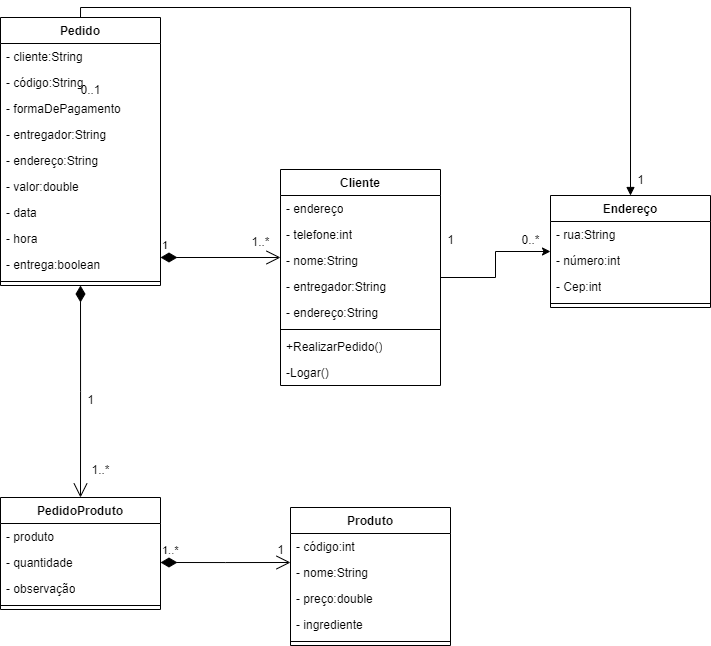

The diagram above was exported from draw.io. Its source (the exported page's mxGraphModel, read from the mxfile embedded in the PNG):
<mxGraphModel dx="1105" dy="604" grid="1" gridSize="10" guides="1" tooltips="1" connect="1" arrows="1" fold="1" page="1" pageScale="1" pageWidth="827" pageHeight="1169" math="0" shadow="0">
  <root>
    <mxCell id="0" />
    <mxCell id="1" parent="0" />
    <mxCell id="LZOmE2qvElEcDIsixWZP-5" value="Pedido" style="swimlane;fontStyle=1;align=center;verticalAlign=top;childLayout=stackLayout;horizontal=1;startSize=26;horizontalStack=0;resizeParent=1;resizeParentMax=0;resizeLast=0;collapsible=1;marginBottom=0;whiteSpace=wrap;html=1;" parent="1" vertex="1">
      <mxGeometry x="330" y="150" width="160" height="268" as="geometry" />
    </mxCell>
    <mxCell id="LZOmE2qvElEcDIsixWZP-6" value="- cliente:String" style="text;strokeColor=none;fillColor=none;align=left;verticalAlign=top;spacingLeft=4;spacingRight=4;overflow=hidden;rotatable=0;points=[[0,0.5],[1,0.5]];portConstraint=eastwest;whiteSpace=wrap;html=1;" parent="LZOmE2qvElEcDIsixWZP-5" vertex="1">
      <mxGeometry y="26" width="160" height="26" as="geometry" />
    </mxCell>
    <mxCell id="LZOmE2qvElEcDIsixWZP-10" value="- código:String" style="text;strokeColor=none;fillColor=none;align=left;verticalAlign=top;spacingLeft=4;spacingRight=4;overflow=hidden;rotatable=0;points=[[0,0.5],[1,0.5]];portConstraint=eastwest;whiteSpace=wrap;html=1;" parent="LZOmE2qvElEcDIsixWZP-5" vertex="1">
      <mxGeometry y="52" width="160" height="26" as="geometry" />
    </mxCell>
    <mxCell id="LZOmE2qvElEcDIsixWZP-11" value="- formaDePagamento" style="text;strokeColor=none;fillColor=none;align=left;verticalAlign=top;spacingLeft=4;spacingRight=4;overflow=hidden;rotatable=0;points=[[0,0.5],[1,0.5]];portConstraint=eastwest;whiteSpace=wrap;html=1;" parent="LZOmE2qvElEcDIsixWZP-5" vertex="1">
      <mxGeometry y="78" width="160" height="26" as="geometry" />
    </mxCell>
    <mxCell id="LZOmE2qvElEcDIsixWZP-12" value="- entregador:String" style="text;strokeColor=none;fillColor=none;align=left;verticalAlign=top;spacingLeft=4;spacingRight=4;overflow=hidden;rotatable=0;points=[[0,0.5],[1,0.5]];portConstraint=eastwest;whiteSpace=wrap;html=1;" parent="LZOmE2qvElEcDIsixWZP-5" vertex="1">
      <mxGeometry y="104" width="160" height="26" as="geometry" />
    </mxCell>
    <mxCell id="LZOmE2qvElEcDIsixWZP-13" value="- endereço:String" style="text;strokeColor=none;fillColor=none;align=left;verticalAlign=top;spacingLeft=4;spacingRight=4;overflow=hidden;rotatable=0;points=[[0,0.5],[1,0.5]];portConstraint=eastwest;whiteSpace=wrap;html=1;" parent="LZOmE2qvElEcDIsixWZP-5" vertex="1">
      <mxGeometry y="130" width="160" height="26" as="geometry" />
    </mxCell>
    <mxCell id="LZOmE2qvElEcDIsixWZP-14" value="- valor:double" style="text;strokeColor=none;fillColor=none;align=left;verticalAlign=top;spacingLeft=4;spacingRight=4;overflow=hidden;rotatable=0;points=[[0,0.5],[1,0.5]];portConstraint=eastwest;whiteSpace=wrap;html=1;" parent="LZOmE2qvElEcDIsixWZP-5" vertex="1">
      <mxGeometry y="156" width="160" height="26" as="geometry" />
    </mxCell>
    <mxCell id="LZOmE2qvElEcDIsixWZP-15" value="- data" style="text;strokeColor=none;fillColor=none;align=left;verticalAlign=top;spacingLeft=4;spacingRight=4;overflow=hidden;rotatable=0;points=[[0,0.5],[1,0.5]];portConstraint=eastwest;whiteSpace=wrap;html=1;" parent="LZOmE2qvElEcDIsixWZP-5" vertex="1">
      <mxGeometry y="182" width="160" height="26" as="geometry" />
    </mxCell>
    <mxCell id="LZOmE2qvElEcDIsixWZP-16" value="- hora" style="text;strokeColor=none;fillColor=none;align=left;verticalAlign=top;spacingLeft=4;spacingRight=4;overflow=hidden;rotatable=0;points=[[0,0.5],[1,0.5]];portConstraint=eastwest;whiteSpace=wrap;html=1;" parent="LZOmE2qvElEcDIsixWZP-5" vertex="1">
      <mxGeometry y="208" width="160" height="26" as="geometry" />
    </mxCell>
    <mxCell id="LZOmE2qvElEcDIsixWZP-17" value="- entrega:boolean" style="text;strokeColor=none;fillColor=none;align=left;verticalAlign=top;spacingLeft=4;spacingRight=4;overflow=hidden;rotatable=0;points=[[0,0.5],[1,0.5]];portConstraint=eastwest;whiteSpace=wrap;html=1;" parent="LZOmE2qvElEcDIsixWZP-5" vertex="1">
      <mxGeometry y="234" width="160" height="26" as="geometry" />
    </mxCell>
    <mxCell id="LZOmE2qvElEcDIsixWZP-7" value="" style="line;strokeWidth=1;fillColor=none;align=left;verticalAlign=middle;spacingTop=-1;spacingLeft=3;spacingRight=3;rotatable=0;labelPosition=right;points=[];portConstraint=eastwest;strokeColor=inherit;" parent="LZOmE2qvElEcDIsixWZP-5" vertex="1">
      <mxGeometry y="260" width="160" height="8" as="geometry" />
    </mxCell>
    <mxCell id="LZOmE2qvElEcDIsixWZP-42" value="" style="edgeStyle=orthogonalEdgeStyle;rounded=0;orthogonalLoop=1;jettySize=auto;html=1;" parent="1" source="LZOmE2qvElEcDIsixWZP-19" target="LZOmE2qvElEcDIsixWZP-35" edge="1">
      <mxGeometry relative="1" as="geometry" />
    </mxCell>
    <mxCell id="LZOmE2qvElEcDIsixWZP-19" value="Cliente" style="swimlane;fontStyle=1;align=center;verticalAlign=top;childLayout=stackLayout;horizontal=1;startSize=26;horizontalStack=0;resizeParent=1;resizeParentMax=0;resizeLast=0;collapsible=1;marginBottom=0;whiteSpace=wrap;html=1;" parent="1" vertex="1">
      <mxGeometry x="610" y="302" width="160" height="216" as="geometry">
        <mxRectangle x="610" y="302" width="80" height="30" as="alternateBounds" />
      </mxGeometry>
    </mxCell>
    <mxCell id="LZOmE2qvElEcDIsixWZP-20" value="- endereço" style="text;strokeColor=none;fillColor=none;align=left;verticalAlign=top;spacingLeft=4;spacingRight=4;overflow=hidden;rotatable=0;points=[[0,0.5],[1,0.5]];portConstraint=eastwest;whiteSpace=wrap;html=1;" parent="LZOmE2qvElEcDIsixWZP-19" vertex="1">
      <mxGeometry y="26" width="160" height="26" as="geometry" />
    </mxCell>
    <mxCell id="LZOmE2qvElEcDIsixWZP-21" value="- telefone:int" style="text;strokeColor=none;fillColor=none;align=left;verticalAlign=top;spacingLeft=4;spacingRight=4;overflow=hidden;rotatable=0;points=[[0,0.5],[1,0.5]];portConstraint=eastwest;whiteSpace=wrap;html=1;" parent="LZOmE2qvElEcDIsixWZP-19" vertex="1">
      <mxGeometry y="52" width="160" height="26" as="geometry" />
    </mxCell>
    <mxCell id="LZOmE2qvElEcDIsixWZP-22" value="- nome:String" style="text;strokeColor=none;fillColor=none;align=left;verticalAlign=top;spacingLeft=4;spacingRight=4;overflow=hidden;rotatable=0;points=[[0,0.5],[1,0.5]];portConstraint=eastwest;whiteSpace=wrap;html=1;" parent="LZOmE2qvElEcDIsixWZP-19" vertex="1">
      <mxGeometry y="78" width="160" height="26" as="geometry" />
    </mxCell>
    <mxCell id="LZOmE2qvElEcDIsixWZP-23" value="- entregador:String" style="text;strokeColor=none;fillColor=none;align=left;verticalAlign=top;spacingLeft=4;spacingRight=4;overflow=hidden;rotatable=0;points=[[0,0.5],[1,0.5]];portConstraint=eastwest;whiteSpace=wrap;html=1;" parent="LZOmE2qvElEcDIsixWZP-19" vertex="1">
      <mxGeometry y="104" width="160" height="26" as="geometry" />
    </mxCell>
    <mxCell id="LZOmE2qvElEcDIsixWZP-24" value="- endereço:String" style="text;strokeColor=none;fillColor=none;align=left;verticalAlign=top;spacingLeft=4;spacingRight=4;overflow=hidden;rotatable=0;points=[[0,0.5],[1,0.5]];portConstraint=eastwest;whiteSpace=wrap;html=1;" parent="LZOmE2qvElEcDIsixWZP-19" vertex="1">
      <mxGeometry y="130" width="160" height="26" as="geometry" />
    </mxCell>
    <mxCell id="LZOmE2qvElEcDIsixWZP-29" value="" style="line;strokeWidth=1;fillColor=none;align=left;verticalAlign=middle;spacingTop=-1;spacingLeft=3;spacingRight=3;rotatable=0;labelPosition=right;points=[];portConstraint=eastwest;strokeColor=inherit;" parent="LZOmE2qvElEcDIsixWZP-19" vertex="1">
      <mxGeometry y="156" width="160" height="8" as="geometry" />
    </mxCell>
    <mxCell id="IKD5qlMyhCNYAqhfkvO4-2" value="+RealizarPedido()" style="text;strokeColor=none;fillColor=none;align=left;verticalAlign=top;spacingLeft=4;spacingRight=4;overflow=hidden;rotatable=0;points=[[0,0.5],[1,0.5]];portConstraint=eastwest;whiteSpace=wrap;html=1;" vertex="1" parent="LZOmE2qvElEcDIsixWZP-19">
      <mxGeometry y="164" width="160" height="26" as="geometry" />
    </mxCell>
    <mxCell id="IKD5qlMyhCNYAqhfkvO4-4" value="-Logar()" style="text;strokeColor=none;fillColor=none;align=left;verticalAlign=top;spacingLeft=4;spacingRight=4;overflow=hidden;rotatable=0;points=[[0,0.5],[1,0.5]];portConstraint=eastwest;whiteSpace=wrap;html=1;" vertex="1" parent="LZOmE2qvElEcDIsixWZP-19">
      <mxGeometry y="190" width="160" height="26" as="geometry" />
    </mxCell>
    <mxCell id="LZOmE2qvElEcDIsixWZP-32" value="1" style="endArrow=open;html=1;endSize=12;startArrow=diamondThin;startSize=14;startFill=1;edgeStyle=orthogonalEdgeStyle;align=left;verticalAlign=bottom;rounded=0;" parent="1" edge="1">
      <mxGeometry x="-1" y="3" relative="1" as="geometry">
        <mxPoint x="490" y="390" as="sourcePoint" />
        <mxPoint x="610" y="390" as="targetPoint" />
      </mxGeometry>
    </mxCell>
    <mxCell id="LZOmE2qvElEcDIsixWZP-33" value="1..*" style="text;html=1;align=center;verticalAlign=middle;resizable=0;points=[];autosize=1;strokeColor=none;fillColor=none;" parent="1" vertex="1">
      <mxGeometry x="570" y="360" width="40" height="30" as="geometry" />
    </mxCell>
    <mxCell id="LZOmE2qvElEcDIsixWZP-35" value="Endereço" style="swimlane;fontStyle=1;align=center;verticalAlign=top;childLayout=stackLayout;horizontal=1;startSize=26;horizontalStack=0;resizeParent=1;resizeParentMax=0;resizeLast=0;collapsible=1;marginBottom=0;whiteSpace=wrap;html=1;" parent="1" vertex="1">
      <mxGeometry x="880" y="328" width="160" height="112" as="geometry" />
    </mxCell>
    <mxCell id="LZOmE2qvElEcDIsixWZP-36" value="- rua:String" style="text;strokeColor=none;fillColor=none;align=left;verticalAlign=top;spacingLeft=4;spacingRight=4;overflow=hidden;rotatable=0;points=[[0,0.5],[1,0.5]];portConstraint=eastwest;whiteSpace=wrap;html=1;" parent="LZOmE2qvElEcDIsixWZP-35" vertex="1">
      <mxGeometry y="26" width="160" height="26" as="geometry" />
    </mxCell>
    <mxCell id="LZOmE2qvElEcDIsixWZP-37" value="- número:int" style="text;strokeColor=none;fillColor=none;align=left;verticalAlign=top;spacingLeft=4;spacingRight=4;overflow=hidden;rotatable=0;points=[[0,0.5],[1,0.5]];portConstraint=eastwest;whiteSpace=wrap;html=1;" parent="LZOmE2qvElEcDIsixWZP-35" vertex="1">
      <mxGeometry y="52" width="160" height="26" as="geometry" />
    </mxCell>
    <mxCell id="LZOmE2qvElEcDIsixWZP-38" value="- Cep:int" style="text;strokeColor=none;fillColor=none;align=left;verticalAlign=top;spacingLeft=4;spacingRight=4;overflow=hidden;rotatable=0;points=[[0,0.5],[1,0.5]];portConstraint=eastwest;whiteSpace=wrap;html=1;" parent="LZOmE2qvElEcDIsixWZP-35" vertex="1">
      <mxGeometry y="78" width="160" height="26" as="geometry" />
    </mxCell>
    <mxCell id="LZOmE2qvElEcDIsixWZP-41" value="" style="line;strokeWidth=1;fillColor=none;align=left;verticalAlign=middle;spacingTop=-1;spacingLeft=3;spacingRight=3;rotatable=0;labelPosition=right;points=[];portConstraint=eastwest;strokeColor=inherit;" parent="LZOmE2qvElEcDIsixWZP-35" vertex="1">
      <mxGeometry y="104" width="160" height="8" as="geometry" />
    </mxCell>
    <mxCell id="LZOmE2qvElEcDIsixWZP-43" value="1" style="text;html=1;align=center;verticalAlign=middle;resizable=0;points=[];autosize=1;strokeColor=none;fillColor=none;" parent="1" vertex="1">
      <mxGeometry x="765" y="358" width="30" height="30" as="geometry" />
    </mxCell>
    <mxCell id="LZOmE2qvElEcDIsixWZP-44" value="0..*" style="text;html=1;align=center;verticalAlign=middle;resizable=0;points=[];autosize=1;strokeColor=none;fillColor=none;" parent="1" vertex="1">
      <mxGeometry x="840" y="358" width="40" height="30" as="geometry" />
    </mxCell>
    <mxCell id="LZOmE2qvElEcDIsixWZP-45" value="" style="endArrow=block;endFill=1;html=1;edgeStyle=orthogonalEdgeStyle;align=left;verticalAlign=top;rounded=0;exitX=0.5;exitY=0;exitDx=0;exitDy=0;entryX=0.5;entryY=0;entryDx=0;entryDy=0;" parent="1" source="LZOmE2qvElEcDIsixWZP-5" target="LZOmE2qvElEcDIsixWZP-35" edge="1">
      <mxGeometry x="-1" relative="1" as="geometry">
        <mxPoint x="820" y="470" as="sourcePoint" />
        <mxPoint x="980" y="470" as="targetPoint" />
      </mxGeometry>
    </mxCell>
    <mxCell id="LZOmE2qvElEcDIsixWZP-47" value="0..1" style="text;html=1;align=center;verticalAlign=middle;resizable=0;points=[];autosize=1;strokeColor=none;fillColor=none;" parent="1" vertex="1">
      <mxGeometry x="400" y="208" width="40" height="30" as="geometry" />
    </mxCell>
    <mxCell id="LZOmE2qvElEcDIsixWZP-48" value="1" style="text;html=1;align=center;verticalAlign=middle;resizable=0;points=[];autosize=1;strokeColor=none;fillColor=none;" parent="1" vertex="1">
      <mxGeometry x="955" y="298" width="30" height="30" as="geometry" />
    </mxCell>
    <mxCell id="LZOmE2qvElEcDIsixWZP-49" value="" style="endArrow=open;html=1;endSize=12;startArrow=diamondThin;startSize=14;startFill=1;edgeStyle=orthogonalEdgeStyle;align=left;verticalAlign=bottom;rounded=0;exitX=0.5;exitY=1;exitDx=0;exitDy=0;" parent="1" source="LZOmE2qvElEcDIsixWZP-5" edge="1">
      <mxGeometry x="-1" y="3" relative="1" as="geometry">
        <mxPoint x="420" y="410" as="sourcePoint" />
        <mxPoint x="410" y="630" as="targetPoint" />
      </mxGeometry>
    </mxCell>
    <mxCell id="LZOmE2qvElEcDIsixWZP-50" value="1..*" style="text;html=1;align=center;verticalAlign=middle;resizable=0;points=[];autosize=1;strokeColor=none;fillColor=none;" parent="1" vertex="1">
      <mxGeometry x="410" y="588" width="40" height="30" as="geometry" />
    </mxCell>
    <mxCell id="LZOmE2qvElEcDIsixWZP-51" value="PedidoProduto" style="swimlane;fontStyle=1;align=center;verticalAlign=top;childLayout=stackLayout;horizontal=1;startSize=26;horizontalStack=0;resizeParent=1;resizeParentMax=0;resizeLast=0;collapsible=1;marginBottom=0;whiteSpace=wrap;html=1;" parent="1" vertex="1">
      <mxGeometry x="330" y="630" width="160" height="112" as="geometry" />
    </mxCell>
    <mxCell id="LZOmE2qvElEcDIsixWZP-52" value="- produto" style="text;strokeColor=none;fillColor=none;align=left;verticalAlign=top;spacingLeft=4;spacingRight=4;overflow=hidden;rotatable=0;points=[[0,0.5],[1,0.5]];portConstraint=eastwest;whiteSpace=wrap;html=1;" parent="LZOmE2qvElEcDIsixWZP-51" vertex="1">
      <mxGeometry y="26" width="160" height="26" as="geometry" />
    </mxCell>
    <mxCell id="LZOmE2qvElEcDIsixWZP-55" value="- quantidade" style="text;strokeColor=none;fillColor=none;align=left;verticalAlign=top;spacingLeft=4;spacingRight=4;overflow=hidden;rotatable=0;points=[[0,0.5],[1,0.5]];portConstraint=eastwest;whiteSpace=wrap;html=1;" parent="LZOmE2qvElEcDIsixWZP-51" vertex="1">
      <mxGeometry y="52" width="160" height="26" as="geometry" />
    </mxCell>
    <mxCell id="LZOmE2qvElEcDIsixWZP-56" value="- observação" style="text;strokeColor=none;fillColor=none;align=left;verticalAlign=top;spacingLeft=4;spacingRight=4;overflow=hidden;rotatable=0;points=[[0,0.5],[1,0.5]];portConstraint=eastwest;whiteSpace=wrap;html=1;" parent="LZOmE2qvElEcDIsixWZP-51" vertex="1">
      <mxGeometry y="78" width="160" height="26" as="geometry" />
    </mxCell>
    <mxCell id="LZOmE2qvElEcDIsixWZP-53" value="" style="line;strokeWidth=1;fillColor=none;align=left;verticalAlign=middle;spacingTop=-1;spacingLeft=3;spacingRight=3;rotatable=0;labelPosition=right;points=[];portConstraint=eastwest;strokeColor=inherit;" parent="LZOmE2qvElEcDIsixWZP-51" vertex="1">
      <mxGeometry y="104" width="160" height="8" as="geometry" />
    </mxCell>
    <mxCell id="LZOmE2qvElEcDIsixWZP-57" value="1" style="text;html=1;align=center;verticalAlign=middle;resizable=0;points=[];autosize=1;strokeColor=none;fillColor=none;" parent="1" vertex="1">
      <mxGeometry x="405" y="518" width="30" height="30" as="geometry" />
    </mxCell>
    <mxCell id="LZOmE2qvElEcDIsixWZP-58" value="1..*" style="endArrow=open;html=1;endSize=12;startArrow=diamondThin;startSize=14;startFill=1;edgeStyle=orthogonalEdgeStyle;align=left;verticalAlign=bottom;rounded=0;exitX=1;exitY=0.5;exitDx=0;exitDy=0;" parent="1" source="LZOmE2qvElEcDIsixWZP-55" edge="1">
      <mxGeometry x="-1" y="3" relative="1" as="geometry">
        <mxPoint x="450" y="540" as="sourcePoint" />
        <mxPoint x="620" y="695" as="targetPoint" />
      </mxGeometry>
    </mxCell>
    <mxCell id="LZOmE2qvElEcDIsixWZP-59" value="1" style="text;html=1;align=center;verticalAlign=middle;resizable=0;points=[];autosize=1;strokeColor=none;fillColor=none;" parent="1" vertex="1">
      <mxGeometry x="595" y="668" width="30" height="30" as="geometry" />
    </mxCell>
    <mxCell id="LZOmE2qvElEcDIsixWZP-60" value="Produto" style="swimlane;fontStyle=1;align=center;verticalAlign=top;childLayout=stackLayout;horizontal=1;startSize=26;horizontalStack=0;resizeParent=1;resizeParentMax=0;resizeLast=0;collapsible=1;marginBottom=0;whiteSpace=wrap;html=1;" parent="1" vertex="1">
      <mxGeometry x="620" y="640" width="160" height="138" as="geometry" />
    </mxCell>
    <mxCell id="LZOmE2qvElEcDIsixWZP-61" value="- código:int" style="text;strokeColor=none;fillColor=none;align=left;verticalAlign=top;spacingLeft=4;spacingRight=4;overflow=hidden;rotatable=0;points=[[0,0.5],[1,0.5]];portConstraint=eastwest;whiteSpace=wrap;html=1;" parent="LZOmE2qvElEcDIsixWZP-60" vertex="1">
      <mxGeometry y="26" width="160" height="26" as="geometry" />
    </mxCell>
    <mxCell id="LZOmE2qvElEcDIsixWZP-64" value="- nome:String" style="text;strokeColor=none;fillColor=none;align=left;verticalAlign=top;spacingLeft=4;spacingRight=4;overflow=hidden;rotatable=0;points=[[0,0.5],[1,0.5]];portConstraint=eastwest;whiteSpace=wrap;html=1;" parent="LZOmE2qvElEcDIsixWZP-60" vertex="1">
      <mxGeometry y="52" width="160" height="26" as="geometry" />
    </mxCell>
    <mxCell id="LZOmE2qvElEcDIsixWZP-65" value="- preço:double" style="text;strokeColor=none;fillColor=none;align=left;verticalAlign=top;spacingLeft=4;spacingRight=4;overflow=hidden;rotatable=0;points=[[0,0.5],[1,0.5]];portConstraint=eastwest;whiteSpace=wrap;html=1;" parent="LZOmE2qvElEcDIsixWZP-60" vertex="1">
      <mxGeometry y="78" width="160" height="26" as="geometry" />
    </mxCell>
    <mxCell id="LZOmE2qvElEcDIsixWZP-66" value="- ingrediente" style="text;strokeColor=none;fillColor=none;align=left;verticalAlign=top;spacingLeft=4;spacingRight=4;overflow=hidden;rotatable=0;points=[[0,0.5],[1,0.5]];portConstraint=eastwest;whiteSpace=wrap;html=1;" parent="LZOmE2qvElEcDIsixWZP-60" vertex="1">
      <mxGeometry y="104" width="160" height="26" as="geometry" />
    </mxCell>
    <mxCell id="LZOmE2qvElEcDIsixWZP-62" value="" style="line;strokeWidth=1;fillColor=none;align=left;verticalAlign=middle;spacingTop=-1;spacingLeft=3;spacingRight=3;rotatable=0;labelPosition=right;points=[];portConstraint=eastwest;strokeColor=inherit;" parent="LZOmE2qvElEcDIsixWZP-60" vertex="1">
      <mxGeometry y="130" width="160" height="8" as="geometry" />
    </mxCell>
  </root>
</mxGraphModel>